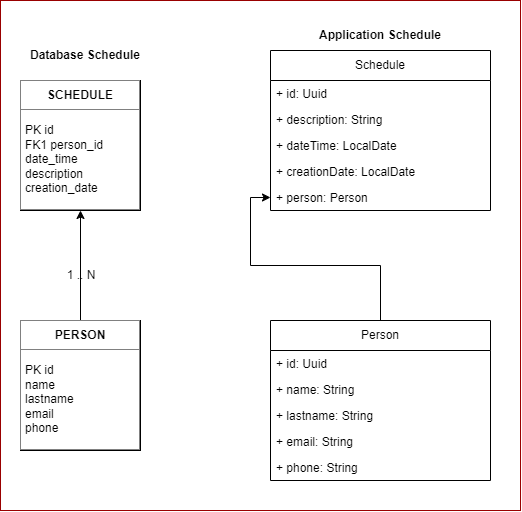

The diagram above was exported from draw.io. Its source (the exported page's mxGraphModel, read from the mxfile embedded in the PNG):
<mxGraphModel dx="1094" dy="541" grid="1" gridSize="10" guides="1" tooltips="1" connect="1" arrows="1" fold="1" page="1" pageScale="1" pageWidth="850" pageHeight="1100" math="0" shadow="0">
  <root>
    <mxCell id="0" />
    <mxCell id="1" parent="0" />
    <mxCell id="2" value="" style="rounded=0;whiteSpace=wrap;html=1;strokeColor=#990000;shadow=0;" vertex="1" parent="1">
      <mxGeometry x="40" y="10" width="520" height="510" as="geometry" />
    </mxCell>
    <mxCell id="3" value="" style="rounded=0;whiteSpace=wrap;html=1;" vertex="1" parent="1">
      <mxGeometry x="60" y="90" width="120" height="130" as="geometry" />
    </mxCell>
    <mxCell id="4" value="&lt;table border=&quot;1&quot; width=&quot;100%&quot; height=&quot;100%&quot; cellpadding=&quot;4&quot; style=&quot;width:100%;height:100%;border-collapse:collapse;&quot;&gt;&lt;tbody&gt;&lt;tr&gt;&lt;th align=&quot;center&quot;&gt;&lt;b&gt;SCHEDULE&lt;/b&gt;&lt;/th&gt;&lt;/tr&gt;&lt;tr&gt;&lt;td&gt;PK id&lt;br&gt;FK1 person_id&lt;br&gt;date_time&lt;br&gt;description&lt;br&gt;creation_date&lt;/td&gt;&lt;/tr&gt;&lt;/tbody&gt;&lt;/table&gt;" style="text;html=1;whiteSpace=wrap;strokeColor=none;fillColor=none;overflow=fill;" vertex="1" parent="1">
      <mxGeometry x="60" y="90" width="120" height="130" as="geometry" />
    </mxCell>
    <mxCell id="5" value="" style="rounded=0;whiteSpace=wrap;html=1;" vertex="1" parent="1">
      <mxGeometry x="60" y="330" width="120" height="130" as="geometry" />
    </mxCell>
    <mxCell id="6" style="edgeStyle=orthogonalEdgeStyle;rounded=0;orthogonalLoop=1;jettySize=auto;html=1;" edge="1" source="7" target="4" parent="1">
      <mxGeometry relative="1" as="geometry" />
    </mxCell>
    <mxCell id="7" value="&lt;table border=&quot;1&quot; width=&quot;100%&quot; height=&quot;100%&quot; cellpadding=&quot;4&quot; style=&quot;width:100%;height:100%;border-collapse:collapse;&quot;&gt;&lt;tbody&gt;&lt;tr&gt;&lt;th align=&quot;center&quot;&gt;PERSON&lt;/th&gt;&lt;/tr&gt;&lt;tr&gt;&lt;td&gt;PK id&lt;br&gt;name&lt;br&gt;lastname&lt;br&gt;email&lt;br&gt;phone&lt;/td&gt;&lt;/tr&gt;&lt;/tbody&gt;&lt;/table&gt;" style="text;html=1;whiteSpace=wrap;strokeColor=none;fillColor=none;overflow=fill;" vertex="1" parent="1">
      <mxGeometry x="60" y="330" width="120" height="130" as="geometry" />
    </mxCell>
    <mxCell id="8" style="edgeStyle=orthogonalEdgeStyle;rounded=0;orthogonalLoop=1;jettySize=auto;html=1;entryX=0;entryY=0.5;entryDx=0;entryDy=0;" edge="1" source="9" target="20" parent="1">
      <mxGeometry relative="1" as="geometry" />
    </mxCell>
    <mxCell id="9" value="Person" style="swimlane;fontStyle=0;childLayout=stackLayout;horizontal=1;startSize=30;fillColor=none;horizontalStack=0;resizeParent=1;resizeParentMax=0;resizeLast=0;collapsible=1;marginBottom=0;whiteSpace=wrap;html=1;" vertex="1" parent="1">
      <mxGeometry x="310" y="330" width="220" height="160" as="geometry" />
    </mxCell>
    <mxCell id="10" value="+ id: Uuid" style="text;strokeColor=none;fillColor=none;align=left;verticalAlign=top;spacingLeft=4;spacingRight=4;overflow=hidden;rotatable=0;points=[[0,0.5],[1,0.5]];portConstraint=eastwest;whiteSpace=wrap;html=1;" vertex="1" parent="9">
      <mxGeometry y="30" width="220" height="26" as="geometry" />
    </mxCell>
    <mxCell id="11" value="+ name: String" style="text;strokeColor=none;fillColor=none;align=left;verticalAlign=top;spacingLeft=4;spacingRight=4;overflow=hidden;rotatable=0;points=[[0,0.5],[1,0.5]];portConstraint=eastwest;whiteSpace=wrap;html=1;" vertex="1" parent="9">
      <mxGeometry y="56" width="220" height="26" as="geometry" />
    </mxCell>
    <mxCell id="12" value="+ lastname: String" style="text;strokeColor=none;fillColor=none;align=left;verticalAlign=top;spacingLeft=4;spacingRight=4;overflow=hidden;rotatable=0;points=[[0,0.5],[1,0.5]];portConstraint=eastwest;whiteSpace=wrap;html=1;" vertex="1" parent="9">
      <mxGeometry y="82" width="220" height="26" as="geometry" />
    </mxCell>
    <mxCell id="13" value="+ email: String" style="text;strokeColor=none;fillColor=none;align=left;verticalAlign=top;spacingLeft=4;spacingRight=4;overflow=hidden;rotatable=0;points=[[0,0.5],[1,0.5]];portConstraint=eastwest;whiteSpace=wrap;html=1;" vertex="1" parent="9">
      <mxGeometry y="108" width="220" height="26" as="geometry" />
    </mxCell>
    <mxCell id="14" value="+ phone: String" style="text;strokeColor=none;fillColor=none;align=left;verticalAlign=top;spacingLeft=4;spacingRight=4;overflow=hidden;rotatable=0;points=[[0,0.5],[1,0.5]];portConstraint=eastwest;whiteSpace=wrap;html=1;" vertex="1" parent="9">
      <mxGeometry y="134" width="220" height="26" as="geometry" />
    </mxCell>
    <mxCell id="15" value="Schedule" style="swimlane;fontStyle=0;childLayout=stackLayout;horizontal=1;startSize=30;fillColor=none;horizontalStack=0;resizeParent=1;resizeParentMax=0;resizeLast=0;collapsible=1;marginBottom=0;whiteSpace=wrap;html=1;" vertex="1" parent="1">
      <mxGeometry x="310" y="60" width="220" height="160" as="geometry" />
    </mxCell>
    <mxCell id="16" value="+ id: Uuid" style="text;strokeColor=none;fillColor=none;align=left;verticalAlign=top;spacingLeft=4;spacingRight=4;overflow=hidden;rotatable=0;points=[[0,0.5],[1,0.5]];portConstraint=eastwest;whiteSpace=wrap;html=1;" vertex="1" parent="15">
      <mxGeometry y="30" width="220" height="26" as="geometry" />
    </mxCell>
    <mxCell id="17" value="+ description: String" style="text;strokeColor=none;fillColor=none;align=left;verticalAlign=top;spacingLeft=4;spacingRight=4;overflow=hidden;rotatable=0;points=[[0,0.5],[1,0.5]];portConstraint=eastwest;whiteSpace=wrap;html=1;" vertex="1" parent="15">
      <mxGeometry y="56" width="220" height="26" as="geometry" />
    </mxCell>
    <mxCell id="18" value="+ dateTime: LocalDate" style="text;strokeColor=none;fillColor=none;align=left;verticalAlign=top;spacingLeft=4;spacingRight=4;overflow=hidden;rotatable=0;points=[[0,0.5],[1,0.5]];portConstraint=eastwest;whiteSpace=wrap;html=1;" vertex="1" parent="15">
      <mxGeometry y="82" width="220" height="26" as="geometry" />
    </mxCell>
    <mxCell id="19" value="+ creationDate: LocalDate" style="text;strokeColor=none;fillColor=none;align=left;verticalAlign=top;spacingLeft=4;spacingRight=4;overflow=hidden;rotatable=0;points=[[0,0.5],[1,0.5]];portConstraint=eastwest;whiteSpace=wrap;html=1;" vertex="1" parent="15">
      <mxGeometry y="108" width="220" height="26" as="geometry" />
    </mxCell>
    <mxCell id="20" value="+ person: Person" style="text;strokeColor=none;fillColor=none;align=left;verticalAlign=top;spacingLeft=4;spacingRight=4;overflow=hidden;rotatable=0;points=[[0,0.5],[1,0.5]];portConstraint=eastwest;whiteSpace=wrap;html=1;" vertex="1" parent="15">
      <mxGeometry y="134" width="220" height="26" as="geometry" />
    </mxCell>
    <mxCell id="21" value="1 .. N" style="text;html=1;strokeColor=none;fillColor=none;align=center;verticalAlign=middle;whiteSpace=wrap;rounded=0;" vertex="1" parent="1">
      <mxGeometry x="91" y="270" width="60" height="30" as="geometry" />
    </mxCell>
    <mxCell id="22" value="&lt;b&gt;Database Schedule&lt;/b&gt;" style="text;html=1;strokeColor=none;fillColor=none;align=center;verticalAlign=middle;whiteSpace=wrap;rounded=0;" vertex="1" parent="1">
      <mxGeometry x="60" y="50" width="130" height="30" as="geometry" />
    </mxCell>
    <mxCell id="23" value="&lt;b&gt;Application Schedule&lt;/b&gt;" style="text;html=1;strokeColor=none;fillColor=none;align=center;verticalAlign=middle;whiteSpace=wrap;rounded=0;" vertex="1" parent="1">
      <mxGeometry x="355" y="30" width="130" height="30" as="geometry" />
    </mxCell>
  </root>
</mxGraphModel>